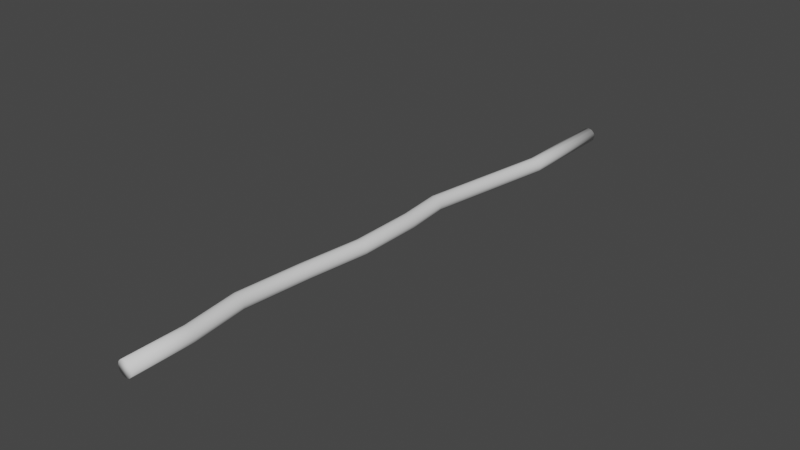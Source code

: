 # Source: Cable2.blend  (saved by Blender 2.81.16; exported with 4.5.12 LTS)
import bpy
from mathutils import Matrix  # noqa: F401  (used for matrix-valued properties, if any)

bpy.ops.wm.read_factory_settings(use_empty=True)
scene = bpy.context.scene
scene.name = 'Scene'

# ---- collections
col_collection = bpy.data.collections.new('Collection'); scene.collection.children.link(col_collection)

# ---- world
world_world = bpy.data.worlds.new('World'); scene.world = world_world
world_world.use_nodes = True; world_world.node_tree.nodes.clear()
_N = world_world.node_tree.nodes; _L = world_world.node_tree.links
n0 = _N.new('ShaderNodeOutputWorld'); n0.name = 'World Output'; n0.location = (300, 300)
n1 = _N.new('ShaderNodeBackground'); n1.name = 'Background'; n1.location = (10, 300)
n1.inputs[0].default_value = (0.05088, 0.05088, 0.05088, 1.0)
_L.new(n1.outputs[0], n0.inputs[0])
n0.is_active_output = True
world_world.color = (0.05088, 0.05088, 0.05088)
world_world.use_sun_shadow = False
world_world.sun_shadow_jitter_overblur = 0.0

# ---- meshes
me_cylinder = bpy.data.meshes.new('Cylinder')
me_cylinder.from_pydata([(-1.776e-15, 3.765, 1.0), (-1.776e-15, -3.765, 1.0), (0.5, 3.765, 0.866), (0.5, -3.765, 0.866), (0.866, 3.765, 0.5), (0.866, -3.765, 0.5), (1.0, 3.765, 1.192e-07), (1.0, -3.765, 5.96e-08), (0.866, 3.765, -0.5), (0.866, -3.765, -0.5), (0.5, 3.765, -0.866), (0.5, -3.765, -0.866), (1.51e-07, 3.765, -1.0), (1.51e-07, -3.765, -1.0), (-0.5, 3.765, -0.866), (-0.5, -3.765, -0.866), (-0.866, 3.765, -0.5), (-0.866, -3.765, -0.5), (-1.0, 3.765, -2.98e-07), (-1.0, -3.765, -3.576e-07), (-0.866, 3.765, 0.5), (-0.866, -3.765, 0.5), (-0.5, 3.765, 0.866), (-0.5, -3.765, 0.866), (-1.196, 11.29, 0.7346), (-0.6962, 11.29, 0.6006), (-0.3302, 11.29, 0.2346), (-0.1962, 11.29, -0.2654), (-0.3302, 11.29, -0.7654), (-0.6962, 11.29, -1.131), (-1.196, 11.29, -1.265), (-1.696, 11.29, -1.131), (-2.062, 11.29, -0.7654), (-2.196, 11.29, -0.2654), (-2.062, 11.29, 0.2346), (-1.696, 11.29, 0.6006), (-1.196, 20.81, 0.0844), (-0.6962, 20.81, -0.04957), (-0.3302, 20.81, -0.4156), (-0.1962, 20.81, -0.9156), (-0.3302, 20.81, -1.416), (-0.6962, 20.81, -1.782), (-1.196, 20.81, -1.916), (-1.696, 20.81, -1.782), (-2.062, 20.81, -1.416), (-2.196, 20.81, -0.9156), (-2.062, 20.81, -0.4156), (-1.696, 20.81, -0.04957), (-0.2074, 28.89, 0.03513), (0.2926, 28.89, -0.09884), (0.6586, 28.89, -0.4649), (0.7926, 28.89, -0.9649), (0.6586, 28.89, -1.465), (0.2926, 28.89, -1.831), (-0.2074, 28.89, -1.965), (-0.7074, 28.89, -1.831), (-1.073, 28.89, -1.465), (-1.207, 28.89, -0.9649), (-1.073, 28.89, -0.4649), (-0.7074, 28.89, -0.09884), (-0.2074, 37.27, 0.03514), (0.2926, 37.27, -0.09884), (0.6586, 37.27, -0.4649), (0.7926, 37.27, -0.9649), (0.6586, 37.27, -1.465), (0.2926, 37.27, -1.831), (-0.2074, 37.27, -1.965), (-0.7074, 37.27, -1.831), (-1.073, 37.27, -1.465), (-1.207, 37.27, -0.9649), (-1.073, 37.27, -0.4649), (-0.7074, 37.27, -0.09884), (-1.698, 44.3, -0.7156), (-1.198, 44.3, -0.8495), (-0.832, 44.3, -1.216), (-0.6981, 44.3, -1.716), (-0.832, 44.3, -2.216), (-1.198, 44.3, -2.582), (-1.698, 44.3, -2.716), (-2.198, 44.3, -2.582), (-2.564, 44.3, -2.216), (-2.698, 44.3, -1.716), (-2.564, 44.3, -1.216), (-2.198, 44.3, -0.8495), (0.9588, 62.13, -0.9209), (1.459, 62.13, -1.055), (1.825, 62.13, -1.421), (1.959, 62.13, -1.921), (1.825, 62.13, -2.421), (1.459, 62.13, -2.787), (0.9588, 62.13, -2.921), (0.4588, 62.13, -2.787), (0.09277, 62.13, -2.421), (-0.04121, 62.13, -1.921), (0.09277, 62.13, -1.421), (0.4588, 62.13, -1.055), (0.9588, 75.67, -0.9209), (1.459, 75.67, -1.055), (1.825, 75.67, -1.421), (1.959, 75.67, -1.921), (1.825, 75.67, -2.421), (1.459, 75.67, -2.787), (0.9588, 75.67, -2.921), (0.4588, 75.67, -2.787), (0.09277, 75.67, -2.421), (-0.04121, 75.67, -1.921), (0.09277, 75.67, -1.421), (0.4588, 75.67, -1.055)], [], [(0, 1, 3, 2), (2, 3, 5, 4), (4, 5, 7, 6), (6, 7, 9, 8), (8, 9, 11, 10), (10, 11, 13, 12), (12, 13, 15, 14), (14, 15, 17, 16), (16, 17, 19, 18), (18, 19, 21, 20), (3, 1, 23, 21, 19, 17, 15, 13, 11, 9, 7, 5), (20, 21, 23, 22), (22, 23, 1, 0), (12, 14, 31, 30), (24, 25, 37, 36), (10, 12, 30, 29), (8, 10, 29, 28), (6, 8, 28, 27), (22, 0, 24, 35), (0, 2, 25, 24), (4, 6, 27, 26), (20, 22, 35, 34), (2, 4, 26, 25), (18, 20, 34, 33), (16, 18, 33, 32), (14, 16, 32, 31), (46, 47, 59, 58), (31, 32, 44, 43), (28, 29, 41, 40), (35, 24, 36, 47), (25, 26, 38, 37), (32, 33, 45, 44), (29, 30, 42, 41), (26, 27, 39, 38), (33, 34, 46, 45), (30, 31, 43, 42), (27, 28, 40, 39), (34, 35, 47, 46), (51, 52, 64, 63), (36, 37, 49, 48), (43, 44, 56, 55), (40, 41, 53, 52), (47, 36, 48, 59), (37, 38, 50, 49), (44, 45, 57, 56), (41, 42, 54, 53), (38, 39, 51, 50), (45, 46, 58, 57), (42, 43, 55, 54), (39, 40, 52, 51), (63, 64, 76, 75), (58, 59, 71, 70), (48, 49, 61, 60), (55, 56, 68, 67), (52, 53, 65, 64), (59, 48, 60, 71), (49, 50, 62, 61), (56, 57, 69, 68), (53, 54, 66, 65), (50, 51, 63, 62), (57, 58, 70, 69), (54, 55, 67, 66), (72, 73, 85, 84), (70, 71, 83, 82), (60, 61, 73, 72), (67, 68, 80, 79), (64, 65, 77, 76), (71, 60, 72, 83), (61, 62, 74, 73), (68, 69, 81, 80), (65, 66, 78, 77), (62, 63, 75, 74), (69, 70, 82, 81), (66, 67, 79, 78), (94, 95, 107, 106), (79, 80, 92, 91), (76, 77, 89, 88), (83, 72, 84, 95), (73, 74, 86, 85), (80, 81, 93, 92), (77, 78, 90, 89), (74, 75, 87, 86), (81, 82, 94, 93), (78, 79, 91, 90), (75, 76, 88, 87), (82, 83, 95, 94), (96, 97, 98, 99, 100, 101, 102, 103, 104, 105, 106, 107), (84, 85, 97, 96), (91, 92, 104, 103), (88, 89, 101, 100), (95, 84, 96, 107), (85, 86, 98, 97), (92, 93, 105, 104), (89, 90, 102, 101), (86, 87, 99, 98), (93, 94, 106, 105), (90, 91, 103, 102), (87, 88, 100, 99)])
me_cylinder.polygons.foreach_set('use_smooth', [True] * 98)
_uv = me_cylinder.uv_layers.new(name='UVMap')
_uv.uv.foreach_set('vector', [0.008751, 0.0984, 0.01036, 3.504e-05, 0.01717, 0.0001467, 0.01541, 0.09807, 0.01541, 0.09807, 0.01717, 0.0001467, 0.02401, 0.0002667, 0.02202, 0.09793, 0.02202, 0.09793, 0.02401, 0.0002667, 0.03084, 0.0003975, 0.02862, 0.09794, 0.02862, 0.09794, 0.03084, 0.0003975, 0.03764, 0.0005387, 0.03522, 0.09821, 0.03522, 0.09821, 0.03764, 0.0005387, 0.0444, 0.0006864, 0.04184, 0.09869, 0.04184, 0.09869, 0.0444, 0.0006864, 0.05112, 0.0008721, 0.04853, 0.09938, 0.04853, 0.09938, 0.05112, 0.0008721, 0.0578, 0.001051, 0.05532, 0.1002, 0.05532, 0.1002, 0.0578, 0.001051, 0.06447, 0.001217, 0.06221, 0.1008, 0.06221, 0.1008, 0.06447, 0.001217, 0.07114, 0.001365, 0.06916, 0.1009, 0.06916, 0.1009, 0.07114, 0.001365, 0.07785, 0.001496, 0.07609, 0.1009, 0.09465, 0.04505, 0.09143, 0.03946, 0.09143, 0.03301, 0.09465, 0.02742, 0.1002, 0.02419, 0.1067, 0.02419, 0.1123, 0.02742, 0.1155, 0.03301, 0.1155, 0.03946, 0.1123, 0.04505, 0.1067, 0.04828, 0.1002, 0.04828, 0.07609, 0.1009, 0.07785, 0.001496, 0.08459, 0.001614, 0.08296, 0.1006, 0.08296, 0.1006, 0.08459, 0.001614, 0.09136, 0.001726, 0.08972, 0.1002, 0.04853, 0.09938, 0.05532, 0.1002, 0.05326, 0.2001, 0.04661, 0.1995, 0.006217, 0.1968, 0.01289, 0.1965, 0.01087, 0.3199, 0.004278, 0.3194, 0.04184, 0.09869, 0.04853, 0.09938, 0.04661, 0.1995, 0.03993, 0.1987, 0.03522, 0.09821, 0.04184, 0.09869, 0.03993, 0.1987, 0.03319, 0.1977, 0.02862, 0.09794, 0.03522, 0.09821, 0.03319, 0.1977, 0.02641, 0.1969, 0.08296, 0.1006, 0.08972, 0.1002, 0.08621, 0.1997, 0.07959, 0.2, 0.008751, 0.0984, 0.01541, 0.09807, 0.01289, 0.1965, 0.006217, 0.1968, 0.02202, 0.09793, 0.02862, 0.09794, 0.02641, 0.1969, 0.01963, 0.1965, 0.07609, 0.1009, 0.08296, 0.1006, 0.07959, 0.2, 0.07301, 0.2003, 0.01541, 0.09807, 0.02202, 0.09793, 0.01963, 0.1965, 0.01289, 0.1965, 0.06916, 0.1009, 0.07609, 0.1009, 0.07301, 0.2003, 0.06645, 0.2005, 0.06221, 0.1008, 0.06916, 0.1009, 0.06645, 0.2005, 0.05986, 0.2004, 0.05532, 0.1002, 0.06221, 0.1008, 0.05986, 0.2004, 0.05326, 0.2001, 0.06958, 0.3209, 0.07608, 0.3211, 0.07387, 0.4237, 0.0674, 0.4232, 0.05326, 0.2001, 0.05986, 0.2004, 0.05666, 0.3209, 0.05022, 0.3211, 0.03319, 0.1977, 0.03993, 0.1987, 0.03725, 0.3215, 0.0307, 0.3215, 0.07959, 0.2, 0.08621, 0.1997, 0.0826, 0.3216, 0.07608, 0.3211, 0.01289, 0.1965, 0.01963, 0.1965, 0.01748, 0.3206, 0.01087, 0.3199, 0.05986, 0.2004, 0.06645, 0.2005, 0.06311, 0.3208, 0.05666, 0.3209, 0.03993, 0.1987, 0.04661, 0.1995, 0.04376, 0.3213, 0.03725, 0.3215, 0.01963, 0.1965, 0.02641, 0.1969, 0.0241, 0.3212, 0.01748, 0.3206, 0.06645, 0.2005, 0.07301, 0.2003, 0.06958, 0.3209, 0.06311, 0.3208, 0.04661, 0.1995, 0.05326, 0.2001, 0.05022, 0.3211, 0.04376, 0.3213, 0.02641, 0.1969, 0.03319, 0.1977, 0.0307, 0.3215, 0.0241, 0.3212, 0.07301, 0.2003, 0.07959, 0.2, 0.07608, 0.3211, 0.06958, 0.3209, 0.02212, 0.4239, 0.02853, 0.424, 0.02643, 0.5261, 0.02034, 0.5256, 0.004278, 0.3194, 0.01087, 0.3199, 0.009333, 0.4233, 0.002954, 0.4228, 0.05022, 0.3211, 0.05666, 0.3209, 0.05436, 0.4232, 0.04785, 0.4234, 0.0307, 0.3215, 0.03725, 0.3215, 0.03494, 0.4239, 0.02853, 0.424, 0.07608, 0.3211, 0.0826, 0.3216, 0.0803, 0.4242, 0.07387, 0.4237, 0.01087, 0.3199, 0.01748, 0.3206, 0.01572, 0.4237, 0.009333, 0.4233, 0.05666, 0.3209, 0.06311, 0.3208, 0.06089, 0.4231, 0.05436, 0.4232, 0.03725, 0.3215, 0.04376, 0.3213, 0.04138, 0.4237, 0.03494, 0.4239, 0.01748, 0.3206, 0.0241, 0.3212, 0.02212, 0.4239, 0.01572, 0.4237, 0.06311, 0.3208, 0.06958, 0.3209, 0.0674, 0.4232, 0.06089, 0.4231, 0.04376, 0.3213, 0.05022, 0.3211, 0.04785, 0.4234, 0.04138, 0.4237, 0.0241, 0.3212, 0.0307, 0.3215, 0.02853, 0.424, 0.02212, 0.4239, 0.02034, 0.5256, 0.02643, 0.5261, 0.0258, 0.6139, 0.01936, 0.6134, 0.0674, 0.4232, 0.07387, 0.4237, 0.07132, 0.5278, 0.06491, 0.5284, 0.002954, 0.4228, 0.009333, 0.4233, 0.008135, 0.5252, 0.00198, 0.5256, 0.04785, 0.4234, 0.05436, 0.4232, 0.05178, 0.5289, 0.04525, 0.5286, 0.02853, 0.424, 0.03494, 0.4239, 0.03258, 0.5268, 0.02643, 0.5261, 0.07387, 0.4237, 0.0803, 0.4242, 0.07764, 0.5273, 0.07132, 0.5278, 0.009333, 0.4233, 0.01572, 0.4237, 0.01424, 0.5253, 0.008135, 0.5252, 0.05436, 0.4232, 0.06089, 0.4231, 0.05838, 0.5288, 0.05178, 0.5289, 0.03494, 0.4239, 0.04138, 0.4237, 0.03884, 0.5277, 0.03258, 0.5268, 0.01572, 0.4237, 0.02212, 0.4239, 0.02034, 0.5256, 0.01424, 0.5253, 0.06089, 0.4231, 0.0674, 0.4232, 0.06491, 0.5284, 0.05838, 0.5288, 0.04138, 0.4237, 0.04785, 0.4234, 0.04525, 0.5286, 0.03884, 0.5277, 3.504e-05, 0.6118, 0.006313, 0.6121, 0.01538, 0.8337, 0.009127, 0.8335, 0.06491, 0.5284, 0.07132, 0.5278, 0.06791, 0.6155, 0.0619, 0.6158, 0.00198, 0.5256, 0.008135, 0.5252, 0.006313, 0.6121, 3.504e-05, 0.6118, 0.04525, 0.5286, 0.05178, 0.5289, 0.05, 0.6157, 0.04406, 0.615, 0.02643, 0.5261, 0.03258, 0.5268, 0.03203, 0.6144, 0.0258, 0.6139, 0.07132, 0.5278, 0.07764, 0.5273, 0.07401, 0.615, 0.06791, 0.6155, 0.008135, 0.5252, 0.01424, 0.5253, 0.01281, 0.6128, 0.006313, 0.6121, 0.05178, 0.5289, 0.05838, 0.5288, 0.05595, 0.6157, 0.05, 0.6157, 0.03258, 0.5268, 0.03884, 0.5277, 0.03808, 0.6146, 0.03203, 0.6144, 0.01424, 0.5253, 0.02034, 0.5256, 0.01936, 0.6134, 0.01281, 0.6128, 0.05838, 0.5288, 0.06491, 0.5284, 0.0619, 0.6158, 0.05595, 0.6157, 0.03884, 0.5277, 0.04525, 0.5286, 0.04406, 0.615, 0.03808, 0.6146, 0.0719, 0.8301, 0.07825, 0.8303, 0.08501, 0.9969, 0.07871, 0.9972, 0.04406, 0.615, 0.05, 0.6157, 0.05909, 0.8308, 0.05272, 0.8315, 0.0258, 0.6139, 0.03203, 0.6144, 0.04016, 0.8329, 0.03395, 0.8334, 0.06791, 0.6155, 0.07401, 0.615, 0.08453, 0.8306, 0.07825, 0.8303, 0.006313, 0.6121, 0.01281, 0.6128, 0.02158, 0.8336, 0.01538, 0.8337, 0.05, 0.6157, 0.05595, 0.6157, 0.0655, 0.8303, 0.05909, 0.8308, 0.03203, 0.6144, 0.03808, 0.6146, 0.04641, 0.8322, 0.04016, 0.8329, 0.01281, 0.6128, 0.01936, 0.6134, 0.02777, 0.8336, 0.02158, 0.8336, 0.05595, 0.6157, 0.0619, 0.6158, 0.0719, 0.8301, 0.0655, 0.8303, 0.03808, 0.6146, 0.04406, 0.615, 0.05272, 0.8315, 0.04641, 0.8322, 0.01936, 0.6134, 0.0258, 0.6139, 0.03395, 0.8334, 0.02777, 0.8336, 0.0619, 0.6158, 0.06791, 0.6155, 0.07825, 0.8303, 0.0719, 0.8301, 0.09465, 0.003262, 0.1002, 3.504e-05, 0.1067, 3.504e-05, 0.1123, 0.003262, 0.1155, 0.008851, 0.1155, 0.01531, 0.1123, 0.02089, 0.1067, 0.02412, 0.1002, 0.02412, 0.09465, 0.02089, 0.09143, 0.01531, 0.09143, 0.008851, 0.009127, 0.8335, 0.01538, 0.8337, 0.02163, 0.9997, 0.01524, 1.0, 0.05272, 0.8315, 0.05909, 0.8308, 0.06617, 0.9977, 0.05989, 0.998, 0.03395, 0.8334, 0.04016, 0.8329, 0.04725, 0.9986, 0.04088, 0.9989, 0.07825, 0.8303, 0.08453, 0.8306, 0.09136, 0.9967, 0.08501, 0.9969, 0.01538, 0.8337, 0.02158, 0.8336, 0.02805, 0.9994, 0.02163, 0.9997, 0.05909, 0.8308, 0.0655, 0.8303, 0.07243, 0.9974, 0.06617, 0.9977, 0.04016, 0.8329, 0.04641, 0.8322, 0.05359, 0.9983, 0.04725, 0.9986, 0.02158, 0.8336, 0.02777, 0.8336, 0.03447, 0.9991, 0.02805, 0.9994, 0.0655, 0.8303, 0.0719, 0.8301, 0.07871, 0.9972, 0.07243, 0.9974, 0.04641, 0.8322, 0.05272, 0.8315, 0.05989, 0.998, 0.05359, 0.9983, 0.02777, 0.8336, 0.03395, 0.8334, 0.04088, 0.9989, 0.03447, 0.9991])
me_cylinder.use_remesh_fix_poles = True
me_cylinder.use_remesh_preserve_attributes = False
me_cylinder.use_mirror_vertex_groups = False
me_cylinder.update()

# ---- objects
ob_cylinder = bpy.data.objects.new('Cylinder', me_cylinder)

# ---- transforms, parenting, visibility, modifiers, constraints
ob_cylinder.location = (0.0, 0.0, 0.0)
ob_cylinder.lineart.crease_threshold = 0.0

# ---- collection membership
col_collection.objects.link(ob_cylinder)

# ---- scene / render settings (as saved in the file)
scene.frame_start = 1; scene.frame_end = 250; scene.frame_set(1)
scene.render.engine = 'BLENDER_EEVEE_NEXT'
scene.cycles.use_denoising = False
scene.cycles.samples = 128
scene.cycles.sampling_pattern = 'TABULATED_SOBOL'
scene.cycles.use_adaptive_sampling = False
scene.cycles.use_light_tree = False
scene.view_settings.view_transform = 'Filmic'
bpy.context.view_layer.update()

# ---- added for rendering (the .blend has no active camera and no usable light): camera, sun
cam_auto = bpy.data.cameras.new('AutoCamera')
cam_auto.lens = 50.0
cam_auto.sensor_width = 36.0
cam_auto.clip_end = 1293.65
ob_auto_camera = bpy.data.objects.new('AutoCamera', cam_auto)
scene.collection.objects.link(ob_auto_camera)
ob_auto_camera.location = (73.3432, -52.5017, 58.0098)
ob_auto_camera.rotation_euler = (1.09748, -7.21219e-08, 0.694738)
scene.camera = ob_auto_camera
light_auto_sun = bpy.data.lights.new('AutoSun', 'SUN')
light_auto_sun.energy = 3.0
light_auto_sun.angle = 0.0523599
ob_auto_sun = bpy.data.objects.new('AutoSun', light_auto_sun)
scene.collection.objects.link(ob_auto_sun)
ob_auto_sun.rotation_euler = (0.872665, 0.174533, 0.523599)
bpy.context.view_layer.update()
